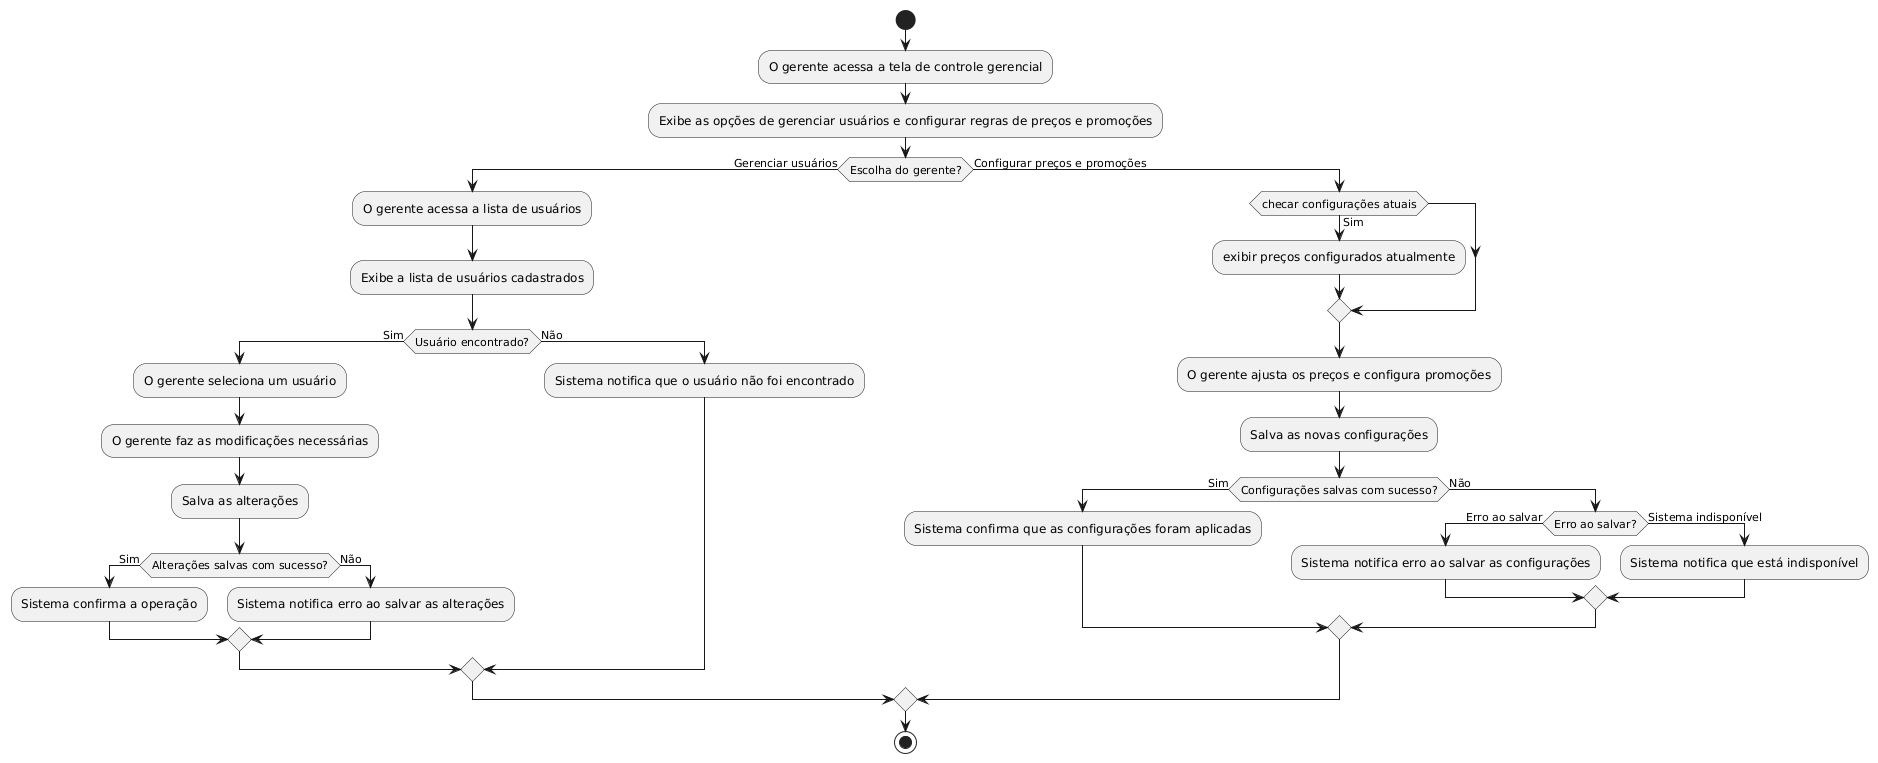

The diagram above was rendered by PlantUML. Its source (embedded in the PNG):
@startuml
start

:O gerente acessa a tela de controle gerencial;

:Exibe as opções de gerenciar usuários e configurar regras de preços e promoções;

if (Escolha do gerente?) then (Gerenciar usuários)
    :O gerente acessa a lista de usuários;
    :Exibe a lista de usuários cadastrados;
    if (Usuário encontrado?) then (Sim)
        :O gerente seleciona um usuário;
        :O gerente faz as modificações necessárias;
        :Salva as alterações;
        if (Alterações salvas com sucesso?) then (Sim)
            :Sistema confirma a operação;
        else (Não)
            :Sistema notifica erro ao salvar as alterações;
        endif
    else (Não)
        :Sistema notifica que o usuário não foi encontrado;
    endif
else (Configurar preços e promoções)
    if (checar configurações atuais) then (Sim)
      :exibir preços configurados atualmente;
    endif
    :O gerente ajusta os preços e configura promoções;
    :Salva as novas configurações;
    if (Configurações salvas com sucesso?) then (Sim)
        :Sistema confirma que as configurações foram aplicadas;
    else (Não)
        if (Erro ao salvar?) then (Erro ao salvar)
            :Sistema notifica erro ao salvar as configurações;
        else (Sistema indisponível)
            :Sistema notifica que está indisponível;
        endif
    endif
endif

stop
@enduml